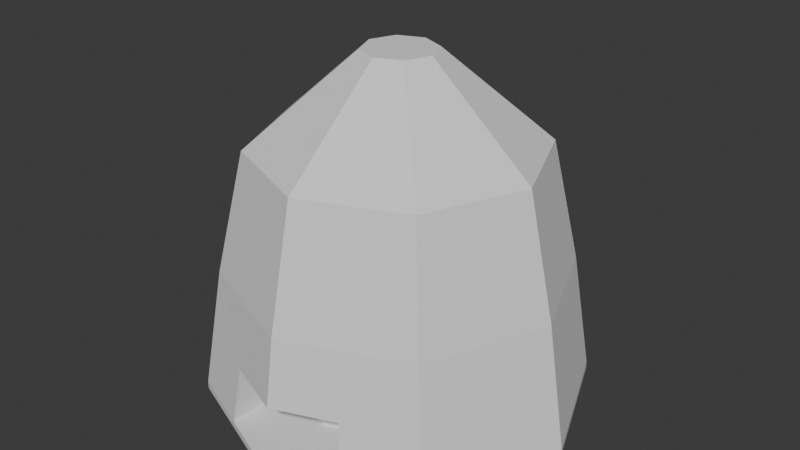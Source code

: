 # Source: kiln.blend  (saved by Blender 4.2.67; exported with 4.5.12 LTS)
import bpy
from mathutils import Matrix  # noqa: F401  (used for matrix-valued properties, if any)

bpy.ops.wm.read_factory_settings(use_empty=True)
scene = bpy.context.scene
scene.name = 'Scene'

# ---- collections
col_collection = bpy.data.collections.new('Collection'); scene.collection.children.link(col_collection)

# ---- materials (node trees are filled in below, after node groups)
mat_vtx_color = bpy.data.materials.new('vtx_color')

# ---- material node trees

# ---- world
world_world = bpy.data.worlds.new('World'); scene.world = world_world
world_world.use_nodes = True; world_world.node_tree.nodes.clear()
_N = world_world.node_tree.nodes; _L = world_world.node_tree.links
n0 = _N.new('ShaderNodeOutputWorld'); n0.name = 'World Output'; n0.location = (300, 300)
n1 = _N.new('ShaderNodeBackground'); n1.name = 'Background'; n1.location = (10, 300)
n1.inputs[0].default_value = (0.05088, 0.05088, 0.05088, 1.0)
_L.new(n1.outputs[0], n0.inputs[0])
n0.is_active_output = True
world_world.color = (0.05088, 0.05088, 0.05088)
world_world.sun_shadow_jitter_overblur = 0.0

# ---- meshes
me_kiln = bpy.data.meshes.new('kiln')
me_kiln.from_pydata([(0.0, 3.0, 0.1299), (1.132e-09, 0.5609, 5.449), (2.121, 2.121, 0.1299), (0.3966, 0.3966, 5.449), (3.0, 0.0, 0.1299), (0.5609, 7.928e-10, 5.449), (2.121, -2.121, 0.1299), (0.3966, -0.3966, 5.449), (0.0, -3.0, 0.1299), (1.132e-09, -0.5609, 5.449), (-2.121, -2.121, 0.1299), (-0.3966, -0.3966, 5.449), (-3.0, 0.0, 0.1299), (-0.5609, 7.928e-10, 5.449), (-2.121, 2.121, 0.1299), (-0.3966, 0.3966, 5.449), (0.0, 2.684, 2.071), (1.898, 1.898, 2.071), (2.684, 0.0, 2.071), (1.898, -1.898, 2.071), (0.0, -2.684, 2.071), (-1.898, -1.898, 2.071), (-2.684, 0.0, 2.071), (-1.898, 1.898, 2.071), (-1.168e-10, 2.242, 4.005), (1.586, 1.586, 4.005), (2.242, -2.337e-10, 4.005), (1.586, -1.586, 4.005), (-1.168e-10, -2.242, 4.005), (-1.586, -1.586, 4.005), (-2.242, -2.337e-10, 4.005), (-1.586, 1.586, 4.005), (1.061, -2.561, 0.1299), (0.0, -2.842, 1.036), (-1.061, -2.561, 0.1299), (-0.9816, -2.436, 1.03), (0.9677, -2.445, 1.015), (1.061, -1.346, 0.1299), (0.0, -1.786, 0.1299), (0.0, -1.628, 1.036), (-1.061, -1.346, 0.1299), (0.9677, -1.23, 1.015), (-0.9816, -1.222, 1.03), (0.0, 3.0, 0.01181), (2.121, 2.121, 0.01181), (3.0, 0.0, 0.01181), (2.121, -2.121, 0.01181), (0.0, -3.0, 0.01181), (-2.121, -2.121, 0.01181), (-3.0, 0.0, 0.01181), (-2.121, 2.121, 0.01181), (1.061, -2.561, 0.01181), (-1.061, -2.561, 0.01181)], [], [(24, 1, 3, 25), (25, 3, 5, 26), (26, 5, 7, 27), (27, 7, 9, 28), (28, 9, 11, 29), (29, 11, 13, 30), (3, 1, 15, 13, 11, 9, 7, 5), (30, 13, 15, 31), (31, 15, 1, 24), (14, 23, 16, 0), (12, 22, 23, 14), (10, 21, 22, 12), (2, 4, 45, 44), (35, 34, 40, 42), (4, 18, 19, 6), (2, 17, 18, 4), (0, 16, 17, 2), (23, 31, 24, 16), (22, 30, 31, 23), (21, 29, 30, 22), (20, 28, 29, 21), (19, 27, 28, 20), (18, 26, 27, 19), (17, 25, 26, 18), (16, 24, 25, 17), (8, 32, 51, 47), (36, 33, 39, 41), (35, 21, 10, 34), (33, 35, 42, 39), (36, 32, 6, 19), (20, 33, 36, 19), (37, 41, 39, 38), (38, 39, 42, 40), (20, 21, 35, 33), (32, 36, 41, 37), (8, 38, 37, 32), (12, 14, 50, 49), (6, 32, 51, 46), (34, 10, 48, 52), (34, 8, 47, 52), (34, 40, 38, 8), (4, 6, 46, 45), (14, 0, 43, 50), (0, 2, 44, 43), (10, 12, 49, 48)])
_uv = me_kiln.uv_layers.new(name='UVMap')
_uv.uv.foreach_set('vector', [1.0, 0.875, 1.0, 1.0, 0.875, 1.0, 0.875, 0.875, 0.875, 0.875, 0.875, 1.0, 0.75, 1.0, 0.75, 0.875, 0.75, 0.875, 0.75, 1.0, 0.625, 1.0, 0.625, 0.875, 0.625, 0.875, 0.625, 1.0, 0.5, 1.0, 0.5, 0.875, 0.5, 0.875, 0.5, 1.0, 0.375, 1.0, 0.375, 0.875, 0.375, 0.875, 0.375, 1.0, 0.25, 1.0, 0.25, 0.875, 0.4197, 0.4197, 0.25, 0.49, 0.08029, 0.4197, 0.01, 0.25, 0.08029, 0.08029, 0.25, 0.01, 0.4197, 0.08029, 0.49, 0.25, 0.25, 0.875, 0.25, 1.0, 0.125, 1.0, 0.125, 0.875, 0.125, 0.875, 0.125, 1.0, 0.0, 1.0, 0.0, 0.875, 0.125, 0.5, 0.125, 0.75, 0.0, 0.75, 0.0, 0.5, 0.25, 0.5, 0.25, 0.75, 0.125, 0.75, 0.125, 0.5, 0.375, 0.5, 0.375, 0.75, 0.25, 0.75, 0.25, 0.5, 0.875, 0.5, 0.75, 0.5, 0.75, 0.5, 0.875, 0.5, 0.4378, 0.6244, 0.4375, 0.5, 0.4375, 0.5, 0.4378, 0.6244, 0.75, 0.5, 0.75, 0.75, 0.625, 0.75, 0.625, 0.5, 0.875, 0.5, 0.875, 0.75, 0.75, 0.75, 0.75, 0.5, 1.0, 0.5, 1.0, 0.75, 0.875, 0.75, 0.875, 0.5, 0.125, 0.75, 0.125, 0.875, 0.0, 0.875, 0.0, 0.75, 0.25, 0.75, 0.25, 0.875, 0.125, 0.875, 0.125, 0.75, 0.375, 0.75, 0.375, 0.875, 0.25, 0.875, 0.25, 0.75, 0.5, 0.75, 0.5, 0.875, 0.375, 0.875, 0.375, 0.75, 0.625, 0.75, 0.625, 0.875, 0.5, 0.875, 0.5, 0.75, 0.75, 0.75, 0.75, 0.875, 0.625, 0.875, 0.625, 0.75, 0.875, 0.75, 0.875, 0.875, 0.75, 0.875, 0.75, 0.75, 1.0, 0.75, 1.0, 0.875, 0.875, 0.875, 0.875, 0.75, 0.0, 0.0, 0.0, 0.0, 0.0, 0.0, 0.0, 0.0, 0.5612, 0.6225, 0.5, 0.625, 0.5, 0.625, 0.5612, 0.6225, 0.4378, 0.6244, 0.375, 0.75, 0.375, 0.5, 0.4375, 0.5, 0.5, 0.625, 0.4378, 0.6244, 0.4378, 0.6244, 0.5, 0.625, 0.5612, 0.6225, 0.5625, 0.5, 0.625, 0.5, 0.625, 0.75, 0.5, 0.75, 0.5, 0.625, 0.5612, 0.6225, 0.625, 0.75, 0.5625, 0.5, 0.5612, 0.6225, 0.5, 0.625, 0.5, 0.5, 0.5, 0.5, 0.5, 0.625, 0.4378, 0.6244, 0.4375, 0.5, 0.5, 0.75, 0.375, 0.75, 0.4378, 0.6244, 0.5, 0.625, 0.5625, 0.5, 0.5612, 0.6225, 0.5612, 0.6225, 0.5625, 0.5, 0.0, 0.0, 0.5, 0.5, 0.5625, 0.5, 0.5625, 0.5, 0.25, 0.5, 0.125, 0.5, 0.125, 0.5, 0.25, 0.5, 0.625, 0.5, 0.5625, 0.5, 0.5625, 0.5, 0.625, 0.5, 0.4375, 0.5, 0.375, 0.5, 0.375, 0.5, 0.4375, 0.5, 0.0, 0.0, 0.0, 0.0, 0.0, 0.0, 0.0, 0.0, 0.4375, 0.5, 0.4375, 0.5, 0.5, 0.5, 0.0, 0.0, 0.75, 0.5, 0.625, 0.5, 0.625, 0.5, 0.75, 0.5, 0.125, 0.5, 0.0, 0.5, 0.0, 0.5, 0.125, 0.5, 1.0, 0.5, 0.875, 0.5, 0.875, 0.5, 1.0, 0.5, 0.375, 0.5, 0.25, 0.5, 0.25, 0.5, 0.375, 0.5])
_ca = me_kiln.color_attributes.new('Col', 'FLOAT_COLOR', 'POINT')
_ca.data.foreach_set('color', [0.2357, 0.02809, 0.01458, 1.0, 0.4793, 0.2157, 0.01555, 1.0, 0.2357, 0.02809, 0.01458, 1.0, 0.4793, 0.2157, 0.01555, 1.0, 0.2357, 0.02809, 0.01458, 1.0, 0.4793, 0.2157, 0.01555, 1.0, 0.2357, 0.02809, 0.01458, 1.0, 0.4793, 0.2157, 0.01555, 1.0, 0.2357, 0.02809, 0.01458, 1.0, 0.4793, 0.2157, 0.01555, 1.0, 0.2379, 0.02931, 0.01477, 1.0, 0.4789, 0.2152, 0.01564, 1.0, 0.2357, 0.0281, 0.01458, 1.0, 0.4793, 0.2157, 0.01555, 1.0, 0.2531, 0.03683, 0.01601, 1.0, 0.4776, 0.2138, 0.01588, 1.0, 0.3919, 0.08556, 0.02674, 1.0, 0.3919, 0.08555, 0.02674, 1.0, 0.3911, 0.08537, 0.02668, 1.0, 0.3919, 0.08555, 0.02674, 1.0, 0.3918, 0.08554, 0.02673, 1.0, 0.3919, 0.08555, 0.02674, 1.0, 0.3908, 0.08532, 0.02666, 1.0, 0.3919, 0.08556, 0.02674, 1.0, 0.4383, 0.1387, 0.02138, 1.0, 0.4383, 0.1387, 0.02138, 1.0, 0.437, 0.1374, 0.02156, 1.0, 0.4383, 0.1387, 0.02138, 1.0, 0.4383, 0.1387, 0.02138, 1.0, 0.4383, 0.1386, 0.02138, 1.0, 0.4382, 0.1386, 0.02139, 1.0, 0.4383, 0.1387, 0.02138, 1.0, 0.2357, 0.02809, 0.01458, 1.0, 0.305, 0.05448, 0.02029, 1.0, 0.2395, 0.03015, 0.01489, 1.0, 0.305, 0.05448, 0.02029, 1.0, 0.305, 0.05448, 0.02029, 1.0, 0.07462, 0.006448, 0.01596, 1.0, 0.0738, 0.006406, 0.01597, 1.0, 0.0738, 0.006406, 0.01597, 1.0, 0.0738, 0.006406, 0.01597, 1.0, 0.08347, 0.006908, 0.01592, 1.0, 0.0738, 0.006406, 0.01597, 1.0, 0.2357, 0.02809, 0.01458, 1.0, 0.2357, 0.02809, 0.01458, 1.0, 0.2357, 0.02809, 0.01458, 1.0, 0.2357, 0.02809, 0.01458, 1.0, 0.2357, 0.02809, 0.01458, 1.0, 0.2379, 0.02931, 0.01477, 1.0, 0.2357, 0.0281, 0.01458, 1.0, 0.2531, 0.03683, 0.01601, 1.0, 0.2357, 0.02809, 0.01458, 1.0, 0.2395, 0.03015, 0.01489, 1.0])
me_kiln.materials.append(mat_vtx_color)
me_kiln.update()

# ---- objects
ob_kiln = bpy.data.objects.new('kiln', me_kiln)

# ---- transforms, parenting, visibility, modifiers, constraints
ob_kiln.location = (0.0, 0.0, 0.0)

# ---- collection membership
col_collection.objects.link(ob_kiln)

# ---- scene / render settings (as saved in the file)
scene.frame_start = 1; scene.frame_end = 250; scene.frame_set(1)
scene.render.engine = 'BLENDER_EEVEE_NEXT'
bpy.context.view_layer.update()

# ---- added for rendering (the .blend has no active camera and no usable light): camera, sun
cam_auto = bpy.data.cameras.new('AutoCamera')
cam_auto.lens = 50.0
cam_auto.sensor_width = 36.0
cam_auto.clip_end = 1000.0
ob_auto_camera = bpy.data.objects.new('AutoCamera', cam_auto)
scene.collection.objects.link(ob_auto_camera)
ob_auto_camera.location = (9.32423, -11.1891, 10.1898)
ob_auto_camera.rotation_euler = (1.09748, -7.21219e-08, 0.694738)
scene.camera = ob_auto_camera
light_auto_sun = bpy.data.lights.new('AutoSun', 'SUN')
light_auto_sun.energy = 3.0
light_auto_sun.angle = 0.0523599
ob_auto_sun = bpy.data.objects.new('AutoSun', light_auto_sun)
scene.collection.objects.link(ob_auto_sun)
ob_auto_sun.rotation_euler = (0.872665, 0.174533, 0.523599)
bpy.context.view_layer.update()
